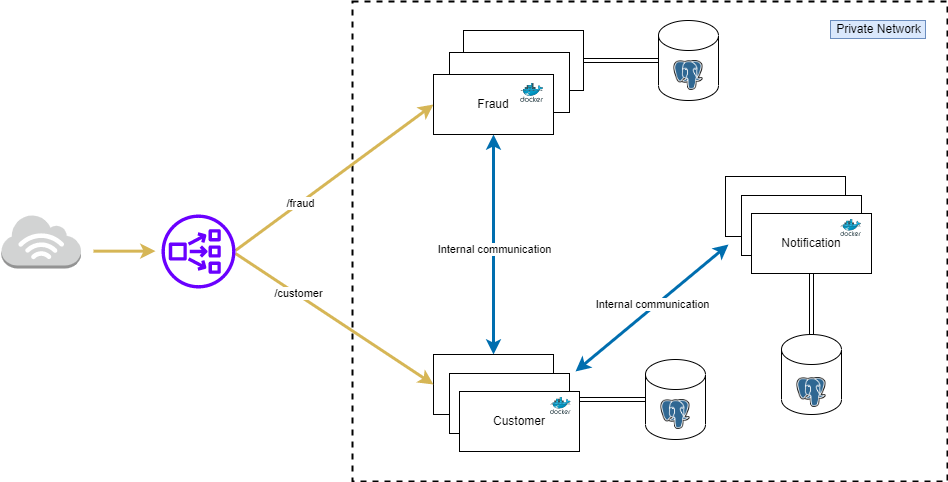

The diagram above was exported from draw.io. Its source (the exported page's mxGraphModel, read from the mxfile embedded in the PNG):
<mxGraphModel dx="2234" dy="788" grid="0" gridSize="10" guides="1" tooltips="1" connect="1" arrows="1" fold="1" page="0" pageScale="1" pageWidth="827" pageHeight="1169" math="0" shadow="0">
  <root>
    <mxCell id="VvIa1sczMv5pocf-aeUb-0" />
    <mxCell id="VvIa1sczMv5pocf-aeUb-1" parent="VvIa1sczMv5pocf-aeUb-0" />
    <mxCell id="8TkGhMzJDVNN6pFFRsk9-0" value="" style="rounded=0;whiteSpace=wrap;html=1;fontStyle=1;fillColor=none;strokeWidth=2;dashed=1;" parent="VvIa1sczMv5pocf-aeUb-1" vertex="1">
      <mxGeometry x="-61" y="37" width="595" height="480" as="geometry" />
    </mxCell>
    <mxCell id="sqeSvVJFWsEA9AuavhHC-20" value="Fraud" style="rounded=0;whiteSpace=wrap;html=1;" parent="VvIa1sczMv5pocf-aeUb-1" vertex="1">
      <mxGeometry x="50" y="66" width="120" height="60" as="geometry" />
    </mxCell>
    <mxCell id="sqeSvVJFWsEA9AuavhHC-1" style="edgeStyle=none;html=1;exitX=0.5;exitY=0;exitDx=0;exitDy=0;entryX=0.5;entryY=1;entryDx=0;entryDy=0;startArrow=classic;startFill=1;fillColor=#1ba1e2;strokeColor=#006EAF;strokeWidth=3;" parent="VvIa1sczMv5pocf-aeUb-1" source="sqeSvVJFWsEA9AuavhHC-4" target="sqeSvVJFWsEA9AuavhHC-6" edge="1">
      <mxGeometry relative="1" as="geometry" />
    </mxCell>
    <mxCell id="sqeSvVJFWsEA9AuavhHC-2" value="Internal communication" style="edgeLabel;html=1;align=center;verticalAlign=middle;resizable=0;points=[];" parent="sqeSvVJFWsEA9AuavhHC-1" vertex="1" connectable="0">
      <mxGeometry x="0.1091" relative="1" as="geometry">
        <mxPoint y="16" as="offset" />
      </mxGeometry>
    </mxCell>
    <mxCell id="sqeSvVJFWsEA9AuavhHC-3" style="edgeStyle=none;html=1;exitX=1;exitY=0.75;exitDx=0;exitDy=0;entryX=0;entryY=0.5;entryDx=0;entryDy=0;entryPerimeter=0;startArrow=none;startFill=0;endArrow=none;endFill=0;strokeWidth=1;shape=link;" parent="VvIa1sczMv5pocf-aeUb-1" source="sqeSvVJFWsEA9AuavhHC-4" target="sqeSvVJFWsEA9AuavhHC-7" edge="1">
      <mxGeometry relative="1" as="geometry" />
    </mxCell>
    <mxCell id="sqeSvVJFWsEA9AuavhHC-4" value="Customer" style="rounded=0;whiteSpace=wrap;html=1;" parent="VvIa1sczMv5pocf-aeUb-1" vertex="1">
      <mxGeometry x="20" y="390" width="120" height="60" as="geometry" />
    </mxCell>
    <mxCell id="sqeSvVJFWsEA9AuavhHC-5" style="edgeStyle=none;shape=link;html=1;exitX=1;exitY=0.5;exitDx=0;exitDy=0;startArrow=none;startFill=0;endArrow=none;endFill=0;strokeWidth=1;" parent="VvIa1sczMv5pocf-aeUb-1" source="sqeSvVJFWsEA9AuavhHC-20" target="sqeSvVJFWsEA9AuavhHC-8" edge="1">
      <mxGeometry relative="1" as="geometry" />
    </mxCell>
    <mxCell id="sqeSvVJFWsEA9AuavhHC-7" value="" style="shape=cylinder3;whiteSpace=wrap;html=1;boundedLbl=1;backgroundOutline=1;size=15;" parent="VvIa1sczMv5pocf-aeUb-1" vertex="1">
      <mxGeometry x="232" y="395" width="60" height="80" as="geometry" />
    </mxCell>
    <mxCell id="sqeSvVJFWsEA9AuavhHC-8" value="" style="shape=cylinder3;whiteSpace=wrap;html=1;boundedLbl=1;backgroundOutline=1;size=15;" parent="VvIa1sczMv5pocf-aeUb-1" vertex="1">
      <mxGeometry x="245" y="56" width="60" height="80" as="geometry" />
    </mxCell>
    <mxCell id="sqeSvVJFWsEA9AuavhHC-9" style="edgeStyle=none;html=1;entryX=0;entryY=0.5;entryDx=0;entryDy=0;startArrow=none;startFill=0;endArrow=classic;endFill=1;strokeWidth=3;fillColor=#fff2cc;strokeColor=#d6b656;" parent="VvIa1sczMv5pocf-aeUb-1" target="sqeSvVJFWsEA9AuavhHC-6" edge="1">
      <mxGeometry relative="1" as="geometry">
        <mxPoint x="-178" y="286" as="sourcePoint" />
      </mxGeometry>
    </mxCell>
    <mxCell id="sqeSvVJFWsEA9AuavhHC-10" value="/fraud" style="edgeLabel;html=1;align=center;verticalAlign=middle;resizable=0;points=[];" parent="sqeSvVJFWsEA9AuavhHC-9" vertex="1" connectable="0">
      <mxGeometry x="-0.0223" y="4" relative="1" as="geometry">
        <mxPoint x="-30" y="27" as="offset" />
      </mxGeometry>
    </mxCell>
    <mxCell id="sqeSvVJFWsEA9AuavhHC-11" style="edgeStyle=none;html=1;entryX=0;entryY=0.5;entryDx=0;entryDy=0;startArrow=none;startFill=0;endArrow=classic;endFill=1;strokeWidth=3;fillColor=#fff2cc;strokeColor=#d6b656;" parent="VvIa1sczMv5pocf-aeUb-1" target="sqeSvVJFWsEA9AuavhHC-4" edge="1">
      <mxGeometry relative="1" as="geometry">
        <mxPoint x="-178" y="289" as="sourcePoint" />
      </mxGeometry>
    </mxCell>
    <mxCell id="sqeSvVJFWsEA9AuavhHC-12" value="/customer" style="edgeLabel;html=1;align=center;verticalAlign=middle;resizable=0;points=[];" parent="sqeSvVJFWsEA9AuavhHC-11" vertex="1" connectable="0">
      <mxGeometry x="-0.073" y="-1" relative="1" as="geometry">
        <mxPoint x="-29" y="-22" as="offset" />
      </mxGeometry>
    </mxCell>
    <mxCell id="sqeSvVJFWsEA9AuavhHC-13" value="" style="outlineConnect=0;dashed=0;verticalLabelPosition=bottom;verticalAlign=top;align=center;html=1;shape=mxgraph.aws3.internet_3;fillColor=#D2D3D3;gradientColor=none;strokeColor=#B266FF;strokeWidth=2;" parent="VvIa1sczMv5pocf-aeUb-1" vertex="1">
      <mxGeometry x="-412" y="250" width="79.5" height="54" as="geometry" />
    </mxCell>
    <mxCell id="sqeSvVJFWsEA9AuavhHC-14" value="" style="outlineConnect=0;dashed=0;verticalLabelPosition=bottom;verticalAlign=top;align=center;html=1;fontSize=12;fontStyle=0;aspect=fixed;pointerEvents=1;shape=mxgraph.aws4.network_load_balancer;fillColor=#6a00ff;strokeColor=#3700CC;fontColor=#ffffff;" parent="VvIa1sczMv5pocf-aeUb-1" vertex="1">
      <mxGeometry x="-252" y="250" width="74" height="74" as="geometry" />
    </mxCell>
    <mxCell id="sqeSvVJFWsEA9AuavhHC-18" value="Fraud" style="rounded=0;whiteSpace=wrap;html=1;" parent="VvIa1sczMv5pocf-aeUb-1" vertex="1">
      <mxGeometry x="36" y="88" width="120" height="60" as="geometry" />
    </mxCell>
    <mxCell id="sqeSvVJFWsEA9AuavhHC-19" value="" style="group" parent="VvIa1sczMv5pocf-aeUb-1" vertex="1" connectable="0">
      <mxGeometry x="20" y="110" width="120" height="60" as="geometry" />
    </mxCell>
    <mxCell id="sqeSvVJFWsEA9AuavhHC-6" value="Fraud" style="rounded=0;whiteSpace=wrap;html=1;" parent="sqeSvVJFWsEA9AuavhHC-19" vertex="1">
      <mxGeometry width="120" height="60" as="geometry" />
    </mxCell>
    <mxCell id="sqeSvVJFWsEA9AuavhHC-15" value="" style="aspect=fixed;html=1;points=[];align=center;image;fontSize=12;image=img/lib/mscae/Docker.svg;strokeColor=#000000;strokeWidth=0;fillColor=none;" parent="sqeSvVJFWsEA9AuavhHC-19" vertex="1">
      <mxGeometry x="87.1" y="9.000000000000014" width="23.12" height="18.96" as="geometry" />
    </mxCell>
    <mxCell id="sqeSvVJFWsEA9AuavhHC-21" value="Customer" style="rounded=0;whiteSpace=wrap;html=1;" parent="VvIa1sczMv5pocf-aeUb-1" vertex="1">
      <mxGeometry x="36" y="409" width="120" height="60" as="geometry" />
    </mxCell>
    <mxCell id="sqeSvVJFWsEA9AuavhHC-22" value="Customer" style="rounded=0;whiteSpace=wrap;html=1;" parent="VvIa1sczMv5pocf-aeUb-1" vertex="1">
      <mxGeometry x="46" y="427" width="120" height="60" as="geometry" />
    </mxCell>
    <mxCell id="sqeSvVJFWsEA9AuavhHC-16" value="" style="aspect=fixed;html=1;points=[];align=center;image;fontSize=12;image=img/lib/mscae/Docker.svg;strokeColor=#000000;strokeWidth=0;fillColor=none;" parent="VvIa1sczMv5pocf-aeUb-1" vertex="1">
      <mxGeometry x="136.99999999999997" y="433" width="20.73" height="17" as="geometry" />
    </mxCell>
    <mxCell id="gZ6arKePF3R_qXDye3f3-0" value="" style="shape=image;verticalLabelPosition=bottom;labelBackgroundColor=#ffffff;verticalAlign=top;aspect=fixed;imageAspect=0;image=https://upload.wikimedia.org/wikipedia/commons/thumb/2/29/Postgresql_elephant.svg/1200px-Postgresql_elephant.svg.png;" parent="VvIa1sczMv5pocf-aeUb-1" vertex="1">
      <mxGeometry x="247.46000000000004" y="435" width="29.07" height="30" as="geometry" />
    </mxCell>
    <mxCell id="gZ6arKePF3R_qXDye3f3-1" value="" style="shape=image;verticalLabelPosition=bottom;labelBackgroundColor=#ffffff;verticalAlign=top;aspect=fixed;imageAspect=0;image=https://upload.wikimedia.org/wikipedia/commons/thumb/2/29/Postgresql_elephant.svg/1200px-Postgresql_elephant.svg.png;" parent="VvIa1sczMv5pocf-aeUb-1" vertex="1">
      <mxGeometry x="260.46000000000004" y="96" width="29.07" height="30" as="geometry" />
    </mxCell>
    <mxCell id="gZ6arKePF3R_qXDye3f3-2" style="edgeStyle=none;html=1;startArrow=none;startFill=0;endArrow=classic;endFill=1;strokeWidth=3;fillColor=#fff2cc;strokeColor=#d6b656;" parent="VvIa1sczMv5pocf-aeUb-1" edge="1">
      <mxGeometry relative="1" as="geometry">
        <mxPoint x="-320" y="286.65999999999997" as="sourcePoint" />
        <mxPoint x="-258" y="286.65999999999997" as="targetPoint" />
      </mxGeometry>
    </mxCell>
    <mxCell id="8TkGhMzJDVNN6pFFRsk9-1" style="edgeStyle=none;html=1;exitX=0.5;exitY=1;exitDx=0;exitDy=0;startArrow=none;startFill=0;endArrow=none;endFill=0;strokeWidth=1;shape=link;" parent="VvIa1sczMv5pocf-aeUb-1" source="8TkGhMzJDVNN6pFFRsk9-5" target="8TkGhMzJDVNN6pFFRsk9-3" edge="1">
      <mxGeometry relative="1" as="geometry" />
    </mxCell>
    <mxCell id="8TkGhMzJDVNN6pFFRsk9-2" value="Customer" style="rounded=0;whiteSpace=wrap;html=1;" parent="VvIa1sczMv5pocf-aeUb-1" vertex="1">
      <mxGeometry x="312" y="212" width="120" height="60" as="geometry" />
    </mxCell>
    <mxCell id="8TkGhMzJDVNN6pFFRsk9-3" value="" style="shape=cylinder3;whiteSpace=wrap;html=1;boundedLbl=1;backgroundOutline=1;size=15;" parent="VvIa1sczMv5pocf-aeUb-1" vertex="1">
      <mxGeometry x="368" y="370" width="60" height="80" as="geometry" />
    </mxCell>
    <mxCell id="8TkGhMzJDVNN6pFFRsk9-4" value="Customer" style="rounded=0;whiteSpace=wrap;html=1;" parent="VvIa1sczMv5pocf-aeUb-1" vertex="1">
      <mxGeometry x="328" y="231" width="120" height="60" as="geometry" />
    </mxCell>
    <mxCell id="8TkGhMzJDVNN6pFFRsk9-5" value="Notification" style="rounded=0;whiteSpace=wrap;html=1;" parent="VvIa1sczMv5pocf-aeUb-1" vertex="1">
      <mxGeometry x="338" y="249" width="120" height="60" as="geometry" />
    </mxCell>
    <mxCell id="8TkGhMzJDVNN6pFFRsk9-6" value="" style="shape=image;verticalLabelPosition=bottom;labelBackgroundColor=#ffffff;verticalAlign=top;aspect=fixed;imageAspect=0;image=https://upload.wikimedia.org/wikipedia/commons/thumb/2/29/Postgresql_elephant.svg/1200px-Postgresql_elephant.svg.png;" parent="VvIa1sczMv5pocf-aeUb-1" vertex="1">
      <mxGeometry x="383.46000000000004" y="413" width="29.07" height="30" as="geometry" />
    </mxCell>
    <mxCell id="8TkGhMzJDVNN6pFFRsk9-7" value="" style="aspect=fixed;html=1;points=[];align=center;image;fontSize=12;image=img/lib/mscae/Docker.svg;strokeColor=#000000;strokeWidth=0;fillColor=none;" parent="VvIa1sczMv5pocf-aeUb-1" vertex="1">
      <mxGeometry x="427.27" y="255" width="20.73" height="17" as="geometry" />
    </mxCell>
    <mxCell id="8TkGhMzJDVNN6pFFRsk9-8" style="edgeStyle=none;html=1;startArrow=classic;startFill=1;fillColor=#1ba1e2;strokeColor=#006EAF;strokeWidth=3;" parent="VvIa1sczMv5pocf-aeUb-1" edge="1">
      <mxGeometry relative="1" as="geometry">
        <mxPoint x="162" y="407" as="sourcePoint" />
        <mxPoint x="315" y="280" as="targetPoint" />
      </mxGeometry>
    </mxCell>
    <mxCell id="8TkGhMzJDVNN6pFFRsk9-9" value="Internal communication" style="edgeLabel;html=1;align=center;verticalAlign=middle;resizable=0;points=[];" parent="8TkGhMzJDVNN6pFFRsk9-8" vertex="1" connectable="0">
      <mxGeometry x="0.1091" relative="1" as="geometry">
        <mxPoint x="-8" y="3" as="offset" />
      </mxGeometry>
    </mxCell>
    <mxCell id="8TkGhMzJDVNN6pFFRsk9-10" value="Private Network" style="text;html=1;align=center;verticalAlign=middle;resizable=0;points=[];autosize=1;strokeColor=#6c8ebf;fillColor=#dae8fc;" parent="VvIa1sczMv5pocf-aeUb-1" vertex="1">
      <mxGeometry x="417" y="56" width="95" height="18" as="geometry" />
    </mxCell>
  </root>
</mxGraphModel>